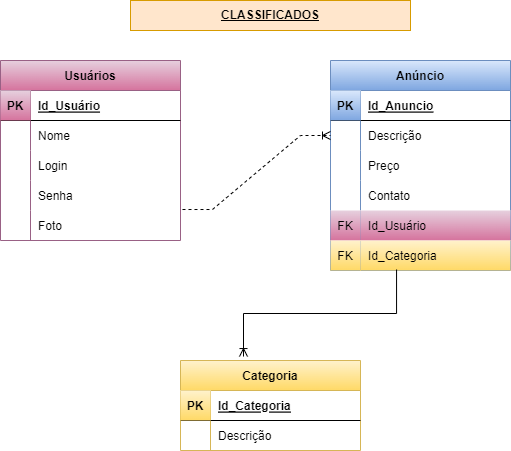

The diagram above was exported from draw.io. Its source (the exported page's mxGraphModel, read from the mxfile embedded in the PNG):
<mxGraphModel dx="868" dy="393" grid="1" gridSize="10" guides="1" tooltips="1" connect="1" arrows="1" fold="1" page="1" pageScale="1" pageWidth="827" pageHeight="1169" math="0" shadow="0">
  <root>
    <mxCell id="0" />
    <mxCell id="1" parent="0" />
    <mxCell id="9_GIAtKKObzdiYRsThWb-66" value="&lt;b&gt;&lt;u&gt;CLASSIFICADOS&lt;/u&gt;&lt;/b&gt;" style="text;html=1;strokeColor=#d79b00;fillColor=#ffe6cc;align=center;verticalAlign=middle;whiteSpace=wrap;rounded=0;" parent="1" vertex="1">
      <mxGeometry x="270" y="20" width="280" height="30" as="geometry" />
    </mxCell>
    <mxCell id="eQMA4A25tGlmOXuheYG6-4" value="Usuários" style="shape=table;startSize=30;container=1;collapsible=1;childLayout=tableLayout;fixedRows=1;rowLines=0;fontStyle=1;align=center;resizeLast=1;fillColor=#e6d0de;strokeColor=#996185;gradientColor=#d5739d;" vertex="1" parent="1">
      <mxGeometry x="140" y="80" width="180" height="180" as="geometry" />
    </mxCell>
    <mxCell id="eQMA4A25tGlmOXuheYG6-5" value="" style="shape=tableRow;horizontal=0;startSize=0;swimlaneHead=0;swimlaneBody=0;fillColor=none;collapsible=0;dropTarget=0;points=[[0,0.5],[1,0.5]];portConstraint=eastwest;top=0;left=0;right=0;bottom=1;" vertex="1" parent="eQMA4A25tGlmOXuheYG6-4">
      <mxGeometry y="30" width="180" height="30" as="geometry" />
    </mxCell>
    <mxCell id="eQMA4A25tGlmOXuheYG6-6" value="PK" style="shape=partialRectangle;connectable=0;fillColor=#e6d0de;top=0;left=0;bottom=0;right=0;fontStyle=1;overflow=hidden;strokeColor=#996185;gradientColor=#d5739d;" vertex="1" parent="eQMA4A25tGlmOXuheYG6-5">
      <mxGeometry width="30" height="30" as="geometry">
        <mxRectangle width="30" height="30" as="alternateBounds" />
      </mxGeometry>
    </mxCell>
    <mxCell id="eQMA4A25tGlmOXuheYG6-7" value="Id_Usuário" style="shape=partialRectangle;connectable=0;fillColor=none;top=0;left=0;bottom=0;right=0;align=left;spacingLeft=6;fontStyle=5;overflow=hidden;" vertex="1" parent="eQMA4A25tGlmOXuheYG6-5">
      <mxGeometry x="30" width="150" height="30" as="geometry">
        <mxRectangle width="150" height="30" as="alternateBounds" />
      </mxGeometry>
    </mxCell>
    <mxCell id="eQMA4A25tGlmOXuheYG6-8" value="" style="shape=tableRow;horizontal=0;startSize=0;swimlaneHead=0;swimlaneBody=0;fillColor=none;collapsible=0;dropTarget=0;points=[[0,0.5],[1,0.5]];portConstraint=eastwest;top=0;left=0;right=0;bottom=0;" vertex="1" parent="eQMA4A25tGlmOXuheYG6-4">
      <mxGeometry y="60" width="180" height="30" as="geometry" />
    </mxCell>
    <mxCell id="eQMA4A25tGlmOXuheYG6-9" value="" style="shape=partialRectangle;connectable=0;fillColor=none;top=0;left=0;bottom=0;right=0;editable=1;overflow=hidden;" vertex="1" parent="eQMA4A25tGlmOXuheYG6-8">
      <mxGeometry width="30" height="30" as="geometry">
        <mxRectangle width="30" height="30" as="alternateBounds" />
      </mxGeometry>
    </mxCell>
    <mxCell id="eQMA4A25tGlmOXuheYG6-10" value="Nome" style="shape=partialRectangle;connectable=0;fillColor=none;top=0;left=0;bottom=0;right=0;align=left;spacingLeft=6;overflow=hidden;" vertex="1" parent="eQMA4A25tGlmOXuheYG6-8">
      <mxGeometry x="30" width="150" height="30" as="geometry">
        <mxRectangle width="150" height="30" as="alternateBounds" />
      </mxGeometry>
    </mxCell>
    <mxCell id="eQMA4A25tGlmOXuheYG6-11" value="" style="shape=tableRow;horizontal=0;startSize=0;swimlaneHead=0;swimlaneBody=0;fillColor=none;collapsible=0;dropTarget=0;points=[[0,0.5],[1,0.5]];portConstraint=eastwest;top=0;left=0;right=0;bottom=0;" vertex="1" parent="eQMA4A25tGlmOXuheYG6-4">
      <mxGeometry y="90" width="180" height="30" as="geometry" />
    </mxCell>
    <mxCell id="eQMA4A25tGlmOXuheYG6-12" value="" style="shape=partialRectangle;connectable=0;fillColor=none;top=0;left=0;bottom=0;right=0;editable=1;overflow=hidden;" vertex="1" parent="eQMA4A25tGlmOXuheYG6-11">
      <mxGeometry width="30" height="30" as="geometry">
        <mxRectangle width="30" height="30" as="alternateBounds" />
      </mxGeometry>
    </mxCell>
    <mxCell id="eQMA4A25tGlmOXuheYG6-13" value="Login" style="shape=partialRectangle;connectable=0;fillColor=none;top=0;left=0;bottom=0;right=0;align=left;spacingLeft=6;overflow=hidden;" vertex="1" parent="eQMA4A25tGlmOXuheYG6-11">
      <mxGeometry x="30" width="150" height="30" as="geometry">
        <mxRectangle width="150" height="30" as="alternateBounds" />
      </mxGeometry>
    </mxCell>
    <mxCell id="eQMA4A25tGlmOXuheYG6-14" value="" style="shape=tableRow;horizontal=0;startSize=0;swimlaneHead=0;swimlaneBody=0;fillColor=none;collapsible=0;dropTarget=0;points=[[0,0.5],[1,0.5]];portConstraint=eastwest;top=0;left=0;right=0;bottom=0;" vertex="1" parent="eQMA4A25tGlmOXuheYG6-4">
      <mxGeometry y="120" width="180" height="30" as="geometry" />
    </mxCell>
    <mxCell id="eQMA4A25tGlmOXuheYG6-15" value="" style="shape=partialRectangle;connectable=0;fillColor=none;top=0;left=0;bottom=0;right=0;editable=1;overflow=hidden;" vertex="1" parent="eQMA4A25tGlmOXuheYG6-14">
      <mxGeometry width="30" height="30" as="geometry">
        <mxRectangle width="30" height="30" as="alternateBounds" />
      </mxGeometry>
    </mxCell>
    <mxCell id="eQMA4A25tGlmOXuheYG6-16" value="Senha" style="shape=partialRectangle;connectable=0;fillColor=none;top=0;left=0;bottom=0;right=0;align=left;spacingLeft=6;overflow=hidden;" vertex="1" parent="eQMA4A25tGlmOXuheYG6-14">
      <mxGeometry x="30" width="150" height="30" as="geometry">
        <mxRectangle width="150" height="30" as="alternateBounds" />
      </mxGeometry>
    </mxCell>
    <mxCell id="eQMA4A25tGlmOXuheYG6-82" value="" style="shape=tableRow;horizontal=0;startSize=0;swimlaneHead=0;swimlaneBody=0;fillColor=none;collapsible=0;dropTarget=0;points=[[0,0.5],[1,0.5]];portConstraint=eastwest;top=0;left=0;right=0;bottom=0;" vertex="1" parent="eQMA4A25tGlmOXuheYG6-4">
      <mxGeometry y="150" width="180" height="30" as="geometry" />
    </mxCell>
    <mxCell id="eQMA4A25tGlmOXuheYG6-83" value="" style="shape=partialRectangle;connectable=0;fillColor=none;top=0;left=0;bottom=0;right=0;editable=1;overflow=hidden;" vertex="1" parent="eQMA4A25tGlmOXuheYG6-82">
      <mxGeometry width="30" height="30" as="geometry">
        <mxRectangle width="30" height="30" as="alternateBounds" />
      </mxGeometry>
    </mxCell>
    <mxCell id="eQMA4A25tGlmOXuheYG6-84" value="Foto" style="shape=partialRectangle;connectable=0;fillColor=none;top=0;left=0;bottom=0;right=0;align=left;spacingLeft=6;overflow=hidden;" vertex="1" parent="eQMA4A25tGlmOXuheYG6-82">
      <mxGeometry x="30" width="150" height="30" as="geometry">
        <mxRectangle width="150" height="30" as="alternateBounds" />
      </mxGeometry>
    </mxCell>
    <mxCell id="eQMA4A25tGlmOXuheYG6-69" value="Categoria" style="shape=table;startSize=30;container=1;collapsible=1;childLayout=tableLayout;fixedRows=1;rowLines=0;fontStyle=1;align=center;resizeLast=1;fillColor=#fff2cc;strokeColor=#d6b656;gradientColor=#ffd966;" vertex="1" parent="1">
      <mxGeometry x="320" y="380" width="180" height="90" as="geometry" />
    </mxCell>
    <mxCell id="eQMA4A25tGlmOXuheYG6-70" value="" style="shape=tableRow;horizontal=0;startSize=0;swimlaneHead=0;swimlaneBody=0;fillColor=none;collapsible=0;dropTarget=0;points=[[0,0.5],[1,0.5]];portConstraint=eastwest;top=0;left=0;right=0;bottom=1;" vertex="1" parent="eQMA4A25tGlmOXuheYG6-69">
      <mxGeometry y="30" width="180" height="30" as="geometry" />
    </mxCell>
    <mxCell id="eQMA4A25tGlmOXuheYG6-71" value="PK" style="shape=partialRectangle;connectable=0;fillColor=#fff2cc;top=0;left=0;bottom=0;right=0;fontStyle=1;overflow=hidden;strokeColor=#d6b656;gradientColor=#ffd966;" vertex="1" parent="eQMA4A25tGlmOXuheYG6-70">
      <mxGeometry width="30" height="30" as="geometry">
        <mxRectangle width="30" height="30" as="alternateBounds" />
      </mxGeometry>
    </mxCell>
    <mxCell id="eQMA4A25tGlmOXuheYG6-72" value="Id_Categoria" style="shape=partialRectangle;connectable=0;fillColor=none;top=0;left=0;bottom=0;right=0;align=left;spacingLeft=6;fontStyle=5;overflow=hidden;" vertex="1" parent="eQMA4A25tGlmOXuheYG6-70">
      <mxGeometry x="30" width="150" height="30" as="geometry">
        <mxRectangle width="150" height="30" as="alternateBounds" />
      </mxGeometry>
    </mxCell>
    <mxCell id="eQMA4A25tGlmOXuheYG6-73" value="" style="shape=tableRow;horizontal=0;startSize=0;swimlaneHead=0;swimlaneBody=0;fillColor=none;collapsible=0;dropTarget=0;points=[[0,0.5],[1,0.5]];portConstraint=eastwest;top=0;left=0;right=0;bottom=0;" vertex="1" parent="eQMA4A25tGlmOXuheYG6-69">
      <mxGeometry y="60" width="180" height="30" as="geometry" />
    </mxCell>
    <mxCell id="eQMA4A25tGlmOXuheYG6-74" value="" style="shape=partialRectangle;connectable=0;fillColor=none;top=0;left=0;bottom=0;right=0;editable=1;overflow=hidden;" vertex="1" parent="eQMA4A25tGlmOXuheYG6-73">
      <mxGeometry width="30" height="30" as="geometry">
        <mxRectangle width="30" height="30" as="alternateBounds" />
      </mxGeometry>
    </mxCell>
    <mxCell id="eQMA4A25tGlmOXuheYG6-75" value="Descrição" style="shape=partialRectangle;connectable=0;fillColor=none;top=0;left=0;bottom=0;right=0;align=left;spacingLeft=6;overflow=hidden;" vertex="1" parent="eQMA4A25tGlmOXuheYG6-73">
      <mxGeometry x="30" width="150" height="30" as="geometry">
        <mxRectangle width="150" height="30" as="alternateBounds" />
      </mxGeometry>
    </mxCell>
    <mxCell id="eQMA4A25tGlmOXuheYG6-113" value="Anúncio" style="shape=table;startSize=30;container=1;collapsible=1;childLayout=tableLayout;fixedRows=1;rowLines=0;fontStyle=1;align=center;resizeLast=1;fillColor=#dae8fc;gradientColor=#7ea6e0;strokeColor=#6c8ebf;" vertex="1" parent="1">
      <mxGeometry x="470" y="80" width="180" height="210" as="geometry" />
    </mxCell>
    <mxCell id="eQMA4A25tGlmOXuheYG6-114" value="" style="shape=tableRow;horizontal=0;startSize=0;swimlaneHead=0;swimlaneBody=0;fillColor=none;collapsible=0;dropTarget=0;points=[[0,0.5],[1,0.5]];portConstraint=eastwest;top=0;left=0;right=0;bottom=1;" vertex="1" parent="eQMA4A25tGlmOXuheYG6-113">
      <mxGeometry y="30" width="180" height="30" as="geometry" />
    </mxCell>
    <mxCell id="eQMA4A25tGlmOXuheYG6-115" value="PK" style="shape=partialRectangle;connectable=0;fillColor=#dae8fc;top=0;left=0;bottom=0;right=0;fontStyle=1;overflow=hidden;gradientColor=#7ea6e0;strokeColor=#6c8ebf;" vertex="1" parent="eQMA4A25tGlmOXuheYG6-114">
      <mxGeometry width="30" height="30" as="geometry">
        <mxRectangle width="30" height="30" as="alternateBounds" />
      </mxGeometry>
    </mxCell>
    <mxCell id="eQMA4A25tGlmOXuheYG6-116" value="Id_Anuncio" style="shape=partialRectangle;connectable=0;fillColor=none;top=0;left=0;bottom=0;right=0;align=left;spacingLeft=6;fontStyle=5;overflow=hidden;" vertex="1" parent="eQMA4A25tGlmOXuheYG6-114">
      <mxGeometry x="30" width="150" height="30" as="geometry">
        <mxRectangle width="150" height="30" as="alternateBounds" />
      </mxGeometry>
    </mxCell>
    <mxCell id="eQMA4A25tGlmOXuheYG6-117" value="" style="shape=tableRow;horizontal=0;startSize=0;swimlaneHead=0;swimlaneBody=0;fillColor=none;collapsible=0;dropTarget=0;points=[[0,0.5],[1,0.5]];portConstraint=eastwest;top=0;left=0;right=0;bottom=0;" vertex="1" parent="eQMA4A25tGlmOXuheYG6-113">
      <mxGeometry y="60" width="180" height="30" as="geometry" />
    </mxCell>
    <mxCell id="eQMA4A25tGlmOXuheYG6-118" value="" style="shape=partialRectangle;connectable=0;fillColor=none;top=0;left=0;bottom=0;right=0;editable=1;overflow=hidden;" vertex="1" parent="eQMA4A25tGlmOXuheYG6-117">
      <mxGeometry width="30" height="30" as="geometry">
        <mxRectangle width="30" height="30" as="alternateBounds" />
      </mxGeometry>
    </mxCell>
    <mxCell id="eQMA4A25tGlmOXuheYG6-119" value="Descrição" style="shape=partialRectangle;connectable=0;fillColor=none;top=0;left=0;bottom=0;right=0;align=left;spacingLeft=6;overflow=hidden;" vertex="1" parent="eQMA4A25tGlmOXuheYG6-117">
      <mxGeometry x="30" width="150" height="30" as="geometry">
        <mxRectangle width="150" height="30" as="alternateBounds" />
      </mxGeometry>
    </mxCell>
    <mxCell id="eQMA4A25tGlmOXuheYG6-120" value="" style="shape=tableRow;horizontal=0;startSize=0;swimlaneHead=0;swimlaneBody=0;fillColor=none;collapsible=0;dropTarget=0;points=[[0,0.5],[1,0.5]];portConstraint=eastwest;top=0;left=0;right=0;bottom=0;" vertex="1" parent="eQMA4A25tGlmOXuheYG6-113">
      <mxGeometry y="90" width="180" height="30" as="geometry" />
    </mxCell>
    <mxCell id="eQMA4A25tGlmOXuheYG6-121" value="" style="shape=partialRectangle;connectable=0;fillColor=none;top=0;left=0;bottom=0;right=0;editable=1;overflow=hidden;" vertex="1" parent="eQMA4A25tGlmOXuheYG6-120">
      <mxGeometry width="30" height="30" as="geometry">
        <mxRectangle width="30" height="30" as="alternateBounds" />
      </mxGeometry>
    </mxCell>
    <mxCell id="eQMA4A25tGlmOXuheYG6-122" value="Preço" style="shape=partialRectangle;connectable=0;fillColor=none;top=0;left=0;bottom=0;right=0;align=left;spacingLeft=6;overflow=hidden;" vertex="1" parent="eQMA4A25tGlmOXuheYG6-120">
      <mxGeometry x="30" width="150" height="30" as="geometry">
        <mxRectangle width="150" height="30" as="alternateBounds" />
      </mxGeometry>
    </mxCell>
    <mxCell id="eQMA4A25tGlmOXuheYG6-123" value="" style="shape=tableRow;horizontal=0;startSize=0;swimlaneHead=0;swimlaneBody=0;fillColor=none;collapsible=0;dropTarget=0;points=[[0,0.5],[1,0.5]];portConstraint=eastwest;top=0;left=0;right=0;bottom=0;" vertex="1" parent="eQMA4A25tGlmOXuheYG6-113">
      <mxGeometry y="120" width="180" height="30" as="geometry" />
    </mxCell>
    <mxCell id="eQMA4A25tGlmOXuheYG6-124" value="" style="shape=partialRectangle;connectable=0;fillColor=none;top=0;left=0;bottom=0;right=0;editable=1;overflow=hidden;" vertex="1" parent="eQMA4A25tGlmOXuheYG6-123">
      <mxGeometry width="30" height="30" as="geometry">
        <mxRectangle width="30" height="30" as="alternateBounds" />
      </mxGeometry>
    </mxCell>
    <mxCell id="eQMA4A25tGlmOXuheYG6-125" value="Contato" style="shape=partialRectangle;connectable=0;fillColor=none;top=0;left=0;bottom=0;right=0;align=left;spacingLeft=6;overflow=hidden;" vertex="1" parent="eQMA4A25tGlmOXuheYG6-123">
      <mxGeometry x="30" width="150" height="30" as="geometry">
        <mxRectangle width="150" height="30" as="alternateBounds" />
      </mxGeometry>
    </mxCell>
    <mxCell id="eQMA4A25tGlmOXuheYG6-126" value="" style="shape=tableRow;horizontal=0;startSize=0;swimlaneHead=0;swimlaneBody=0;fillColor=none;collapsible=0;dropTarget=0;points=[[0,0.5],[1,0.5]];portConstraint=eastwest;top=0;left=0;right=0;bottom=0;" vertex="1" parent="eQMA4A25tGlmOXuheYG6-113">
      <mxGeometry y="150" width="180" height="30" as="geometry" />
    </mxCell>
    <mxCell id="eQMA4A25tGlmOXuheYG6-127" value="FK" style="shape=partialRectangle;connectable=0;fillColor=#e6d0de;top=0;left=0;bottom=0;right=0;editable=1;overflow=hidden;gradientColor=#d5739d;strokeColor=#996185;" vertex="1" parent="eQMA4A25tGlmOXuheYG6-126">
      <mxGeometry width="30" height="30" as="geometry">
        <mxRectangle width="30" height="30" as="alternateBounds" />
      </mxGeometry>
    </mxCell>
    <mxCell id="eQMA4A25tGlmOXuheYG6-128" value="Id_Usuário" style="shape=partialRectangle;connectable=0;fillColor=#e6d0de;top=0;left=0;bottom=0;right=0;align=left;spacingLeft=6;overflow=hidden;gradientColor=#d5739d;strokeColor=#996185;" vertex="1" parent="eQMA4A25tGlmOXuheYG6-126">
      <mxGeometry x="30" width="150" height="30" as="geometry">
        <mxRectangle width="150" height="30" as="alternateBounds" />
      </mxGeometry>
    </mxCell>
    <mxCell id="eQMA4A25tGlmOXuheYG6-129" value="" style="shape=tableRow;horizontal=0;startSize=0;swimlaneHead=0;swimlaneBody=0;fillColor=none;collapsible=0;dropTarget=0;points=[[0,0.5],[1,0.5]];portConstraint=eastwest;top=0;left=0;right=0;bottom=0;" vertex="1" parent="eQMA4A25tGlmOXuheYG6-113">
      <mxGeometry y="180" width="180" height="30" as="geometry" />
    </mxCell>
    <mxCell id="eQMA4A25tGlmOXuheYG6-130" value="FK" style="shape=partialRectangle;connectable=0;fillColor=#fff2cc;top=0;left=0;bottom=0;right=0;editable=1;overflow=hidden;gradientColor=#ffd966;strokeColor=#d6b656;" vertex="1" parent="eQMA4A25tGlmOXuheYG6-129">
      <mxGeometry width="30" height="30" as="geometry">
        <mxRectangle width="30" height="30" as="alternateBounds" />
      </mxGeometry>
    </mxCell>
    <mxCell id="eQMA4A25tGlmOXuheYG6-131" value="Id_Categoria" style="shape=partialRectangle;connectable=0;fillColor=#fff2cc;top=0;left=0;bottom=0;right=0;align=left;spacingLeft=6;overflow=hidden;gradientColor=#ffd966;strokeColor=#d6b656;" vertex="1" parent="eQMA4A25tGlmOXuheYG6-129">
      <mxGeometry x="30" width="150" height="30" as="geometry">
        <mxRectangle width="150" height="30" as="alternateBounds" />
      </mxGeometry>
    </mxCell>
    <mxCell id="eQMA4A25tGlmOXuheYG6-132" value="" style="edgeStyle=entityRelationEdgeStyle;fontSize=12;html=1;endArrow=ERoneToMany;rounded=0;elbow=vertical;entryX=0;entryY=0.5;entryDx=0;entryDy=0;exitX=1.011;exitY=0.967;exitDx=0;exitDy=0;exitPerimeter=0;dashed=1;" edge="1" parent="1" source="eQMA4A25tGlmOXuheYG6-14" target="eQMA4A25tGlmOXuheYG6-117">
      <mxGeometry width="100" height="100" relative="1" as="geometry">
        <mxPoint x="320" y="190" as="sourcePoint" />
        <mxPoint x="420" y="90" as="targetPoint" />
      </mxGeometry>
    </mxCell>
    <mxCell id="eQMA4A25tGlmOXuheYG6-133" value="" style="edgeStyle=elbowEdgeStyle;fontSize=12;html=1;endArrow=none;rounded=0;elbow=vertical;startArrow=ERoneToMany;startFill=0;endFill=0;entryX=0.367;entryY=0.967;entryDx=0;entryDy=0;entryPerimeter=0;exitX=0.35;exitY=-0.044;exitDx=0;exitDy=0;exitPerimeter=0;" edge="1" parent="1" source="eQMA4A25tGlmOXuheYG6-69" target="eQMA4A25tGlmOXuheYG6-129">
      <mxGeometry width="100" height="100" relative="1" as="geometry">
        <mxPoint x="350" y="360" as="sourcePoint" />
        <mxPoint x="450" y="260" as="targetPoint" />
      </mxGeometry>
    </mxCell>
  </root>
</mxGraphModel>